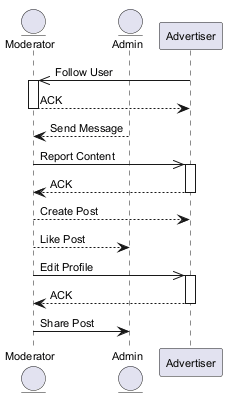

The diagram above was rendered by PlantUML. Its source (embedded in the PNG):
@startuml
skinparam backgroundColor #FFFFFF
skinparam classBackgroundColor #F3E5F5
skinparam classBorderColor #6A1B9A
skinparam defaultFontSize 11
entity "Moderator" as M
entity "Admin" as A
participant "Advertiser" as A2
A2 ->> M : Follow User
activate M
M --> A2 : ACK
deactivate M
A --> M : Send Message
M ->> A2 : Report Content
activate A2
A2 --> M : ACK
deactivate A2
M --> A2 : Create Post
M --> A : Like Post
M ->> A2 : Edit Profile
activate A2
A2 --> M : ACK
deactivate A2
M -> A : Share Post
@enduml